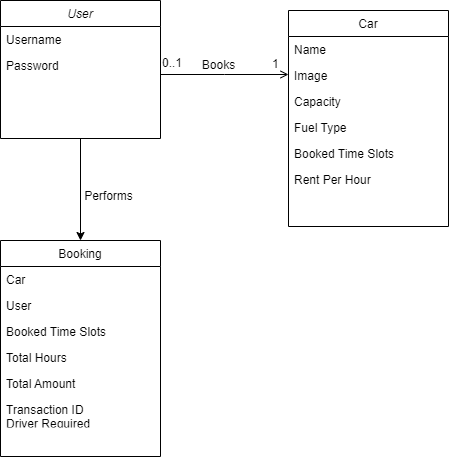

The diagram above was exported from draw.io. Its source (the exported page's mxGraphModel, read from the mxfile embedded in the PNG):
<mxGraphModel dx="1350" dy="560" grid="1" gridSize="10" guides="1" tooltips="1" connect="1" arrows="1" fold="1" page="1" pageScale="1" pageWidth="827" pageHeight="1169" math="0" shadow="0">
  <root>
    <mxCell id="WIyWlLk6GJQsqaUBKTNV-0" />
    <mxCell id="WIyWlLk6GJQsqaUBKTNV-1" parent="WIyWlLk6GJQsqaUBKTNV-0" />
    <mxCell id="kNMbjy07kV97ZYQIP_Iv-8" style="edgeStyle=orthogonalEdgeStyle;rounded=0;orthogonalLoop=1;jettySize=auto;html=1;exitX=0.5;exitY=1;exitDx=0;exitDy=0;entryX=0.5;entryY=0;entryDx=0;entryDy=0;" edge="1" parent="WIyWlLk6GJQsqaUBKTNV-1" source="zkfFHV4jXpPFQw0GAbJ--0" target="kNMbjy07kV97ZYQIP_Iv-0">
      <mxGeometry relative="1" as="geometry" />
    </mxCell>
    <mxCell id="zkfFHV4jXpPFQw0GAbJ--0" value="User" style="swimlane;fontStyle=2;align=center;verticalAlign=top;childLayout=stackLayout;horizontal=1;startSize=26;horizontalStack=0;resizeParent=1;resizeLast=0;collapsible=1;marginBottom=0;rounded=0;shadow=0;strokeWidth=1;" parent="WIyWlLk6GJQsqaUBKTNV-1" vertex="1">
      <mxGeometry x="220" y="110" width="160" height="138" as="geometry">
        <mxRectangle x="230" y="140" width="160" height="26" as="alternateBounds" />
      </mxGeometry>
    </mxCell>
    <mxCell id="zkfFHV4jXpPFQw0GAbJ--1" value="Username" style="text;align=left;verticalAlign=top;spacingLeft=4;spacingRight=4;overflow=hidden;rotatable=0;points=[[0,0.5],[1,0.5]];portConstraint=eastwest;" parent="zkfFHV4jXpPFQw0GAbJ--0" vertex="1">
      <mxGeometry y="26" width="160" height="26" as="geometry" />
    </mxCell>
    <mxCell id="zkfFHV4jXpPFQw0GAbJ--2" value="Password" style="text;align=left;verticalAlign=top;spacingLeft=4;spacingRight=4;overflow=hidden;rotatable=0;points=[[0,0.5],[1,0.5]];portConstraint=eastwest;rounded=0;shadow=0;html=0;" parent="zkfFHV4jXpPFQw0GAbJ--0" vertex="1">
      <mxGeometry y="52" width="160" height="26" as="geometry" />
    </mxCell>
    <mxCell id="zkfFHV4jXpPFQw0GAbJ--17" value="Car" style="swimlane;fontStyle=0;align=center;verticalAlign=top;childLayout=stackLayout;horizontal=1;startSize=26;horizontalStack=0;resizeParent=1;resizeLast=0;collapsible=1;marginBottom=0;rounded=0;shadow=0;strokeWidth=1;" parent="WIyWlLk6GJQsqaUBKTNV-1" vertex="1">
      <mxGeometry x="508" y="120" width="160" height="216" as="geometry">
        <mxRectangle x="550" y="140" width="160" height="26" as="alternateBounds" />
      </mxGeometry>
    </mxCell>
    <mxCell id="zkfFHV4jXpPFQw0GAbJ--18" value="Name" style="text;align=left;verticalAlign=top;spacingLeft=4;spacingRight=4;overflow=hidden;rotatable=0;points=[[0,0.5],[1,0.5]];portConstraint=eastwest;" parent="zkfFHV4jXpPFQw0GAbJ--17" vertex="1">
      <mxGeometry y="26" width="160" height="26" as="geometry" />
    </mxCell>
    <mxCell id="zkfFHV4jXpPFQw0GAbJ--19" value="Image" style="text;align=left;verticalAlign=top;spacingLeft=4;spacingRight=4;overflow=hidden;rotatable=0;points=[[0,0.5],[1,0.5]];portConstraint=eastwest;rounded=0;shadow=0;html=0;" parent="zkfFHV4jXpPFQw0GAbJ--17" vertex="1">
      <mxGeometry y="52" width="160" height="26" as="geometry" />
    </mxCell>
    <mxCell id="zkfFHV4jXpPFQw0GAbJ--20" value="Capacity" style="text;align=left;verticalAlign=top;spacingLeft=4;spacingRight=4;overflow=hidden;rotatable=0;points=[[0,0.5],[1,0.5]];portConstraint=eastwest;rounded=0;shadow=0;html=0;" parent="zkfFHV4jXpPFQw0GAbJ--17" vertex="1">
      <mxGeometry y="78" width="160" height="26" as="geometry" />
    </mxCell>
    <mxCell id="zkfFHV4jXpPFQw0GAbJ--21" value="Fuel Type" style="text;align=left;verticalAlign=top;spacingLeft=4;spacingRight=4;overflow=hidden;rotatable=0;points=[[0,0.5],[1,0.5]];portConstraint=eastwest;rounded=0;shadow=0;html=0;" parent="zkfFHV4jXpPFQw0GAbJ--17" vertex="1">
      <mxGeometry y="104" width="160" height="26" as="geometry" />
    </mxCell>
    <mxCell id="zkfFHV4jXpPFQw0GAbJ--22" value="Booked Time Slots" style="text;align=left;verticalAlign=top;spacingLeft=4;spacingRight=4;overflow=hidden;rotatable=0;points=[[0,0.5],[1,0.5]];portConstraint=eastwest;rounded=0;shadow=0;html=0;" parent="zkfFHV4jXpPFQw0GAbJ--17" vertex="1">
      <mxGeometry y="130" width="160" height="26" as="geometry" />
    </mxCell>
    <mxCell id="zkfFHV4jXpPFQw0GAbJ--24" value="Rent Per Hour" style="text;align=left;verticalAlign=top;spacingLeft=4;spacingRight=4;overflow=hidden;rotatable=0;points=[[0,0.5],[1,0.5]];portConstraint=eastwest;" parent="zkfFHV4jXpPFQw0GAbJ--17" vertex="1">
      <mxGeometry y="156" width="160" height="26" as="geometry" />
    </mxCell>
    <mxCell id="zkfFHV4jXpPFQw0GAbJ--26" value="" style="endArrow=open;shadow=0;strokeWidth=1;rounded=0;endFill=1;edgeStyle=elbowEdgeStyle;elbow=vertical;" parent="WIyWlLk6GJQsqaUBKTNV-1" source="zkfFHV4jXpPFQw0GAbJ--0" target="zkfFHV4jXpPFQw0GAbJ--17" edge="1">
      <mxGeometry x="0.5" y="41" relative="1" as="geometry">
        <mxPoint x="380" y="192" as="sourcePoint" />
        <mxPoint x="540" y="192" as="targetPoint" />
        <mxPoint x="-40" y="32" as="offset" />
      </mxGeometry>
    </mxCell>
    <mxCell id="zkfFHV4jXpPFQw0GAbJ--27" value="0..1" style="resizable=0;align=left;verticalAlign=bottom;labelBackgroundColor=none;fontSize=12;" parent="zkfFHV4jXpPFQw0GAbJ--26" connectable="0" vertex="1">
      <mxGeometry x="-1" relative="1" as="geometry">
        <mxPoint y="-3" as="offset" />
      </mxGeometry>
    </mxCell>
    <mxCell id="zkfFHV4jXpPFQw0GAbJ--28" value="1" style="resizable=0;align=right;verticalAlign=bottom;labelBackgroundColor=none;fontSize=12;" parent="zkfFHV4jXpPFQw0GAbJ--26" connectable="0" vertex="1">
      <mxGeometry x="1" relative="1" as="geometry">
        <mxPoint x="-8" y="-2" as="offset" />
      </mxGeometry>
    </mxCell>
    <mxCell id="zkfFHV4jXpPFQw0GAbJ--29" value="Books" style="text;html=1;resizable=0;points=[];;align=center;verticalAlign=middle;labelBackgroundColor=none;rounded=0;shadow=0;strokeWidth=1;fontSize=12;" parent="zkfFHV4jXpPFQw0GAbJ--26" vertex="1" connectable="0">
      <mxGeometry x="0.5" y="49" relative="1" as="geometry">
        <mxPoint x="-38" y="40" as="offset" />
      </mxGeometry>
    </mxCell>
    <mxCell id="kNMbjy07kV97ZYQIP_Iv-0" value="Booking" style="swimlane;fontStyle=0;align=center;verticalAlign=top;childLayout=stackLayout;horizontal=1;startSize=26;horizontalStack=0;resizeParent=1;resizeLast=0;collapsible=1;marginBottom=0;rounded=0;shadow=0;strokeWidth=1;" vertex="1" parent="WIyWlLk6GJQsqaUBKTNV-1">
      <mxGeometry x="220" y="350" width="160" height="216" as="geometry">
        <mxRectangle x="550" y="140" width="160" height="26" as="alternateBounds" />
      </mxGeometry>
    </mxCell>
    <mxCell id="kNMbjy07kV97ZYQIP_Iv-1" value="Car" style="text;align=left;verticalAlign=top;spacingLeft=4;spacingRight=4;overflow=hidden;rotatable=0;points=[[0,0.5],[1,0.5]];portConstraint=eastwest;" vertex="1" parent="kNMbjy07kV97ZYQIP_Iv-0">
      <mxGeometry y="26" width="160" height="26" as="geometry" />
    </mxCell>
    <mxCell id="kNMbjy07kV97ZYQIP_Iv-2" value="User" style="text;align=left;verticalAlign=top;spacingLeft=4;spacingRight=4;overflow=hidden;rotatable=0;points=[[0,0.5],[1,0.5]];portConstraint=eastwest;rounded=0;shadow=0;html=0;" vertex="1" parent="kNMbjy07kV97ZYQIP_Iv-0">
      <mxGeometry y="52" width="160" height="26" as="geometry" />
    </mxCell>
    <mxCell id="kNMbjy07kV97ZYQIP_Iv-3" value="Booked Time Slots" style="text;align=left;verticalAlign=top;spacingLeft=4;spacingRight=4;overflow=hidden;rotatable=0;points=[[0,0.5],[1,0.5]];portConstraint=eastwest;rounded=0;shadow=0;html=0;" vertex="1" parent="kNMbjy07kV97ZYQIP_Iv-0">
      <mxGeometry y="78" width="160" height="26" as="geometry" />
    </mxCell>
    <mxCell id="kNMbjy07kV97ZYQIP_Iv-4" value="Total Hours" style="text;align=left;verticalAlign=top;spacingLeft=4;spacingRight=4;overflow=hidden;rotatable=0;points=[[0,0.5],[1,0.5]];portConstraint=eastwest;rounded=0;shadow=0;html=0;" vertex="1" parent="kNMbjy07kV97ZYQIP_Iv-0">
      <mxGeometry y="104" width="160" height="26" as="geometry" />
    </mxCell>
    <mxCell id="kNMbjy07kV97ZYQIP_Iv-5" value="Total Amount" style="text;align=left;verticalAlign=top;spacingLeft=4;spacingRight=4;overflow=hidden;rotatable=0;points=[[0,0.5],[1,0.5]];portConstraint=eastwest;rounded=0;shadow=0;html=0;" vertex="1" parent="kNMbjy07kV97ZYQIP_Iv-0">
      <mxGeometry y="130" width="160" height="26" as="geometry" />
    </mxCell>
    <mxCell id="kNMbjy07kV97ZYQIP_Iv-6" value="Transaction ID&#10;Driver Required" style="text;align=left;verticalAlign=top;spacingLeft=4;spacingRight=4;overflow=hidden;rotatable=0;points=[[0,0.5],[1,0.5]];portConstraint=eastwest;" vertex="1" parent="kNMbjy07kV97ZYQIP_Iv-0">
      <mxGeometry y="156" width="160" height="26" as="geometry" />
    </mxCell>
    <mxCell id="kNMbjy07kV97ZYQIP_Iv-9" value="Performs" style="text;html=1;resizable=0;points=[];;align=center;verticalAlign=middle;labelBackgroundColor=none;rounded=0;shadow=0;strokeWidth=1;fontSize=12;" vertex="1" connectable="0" parent="WIyWlLk6GJQsqaUBKTNV-1">
      <mxGeometry x="334" y="300.00000000000006" as="geometry">
        <mxPoint x="-6" y="6" as="offset" />
      </mxGeometry>
    </mxCell>
  </root>
</mxGraphModel>